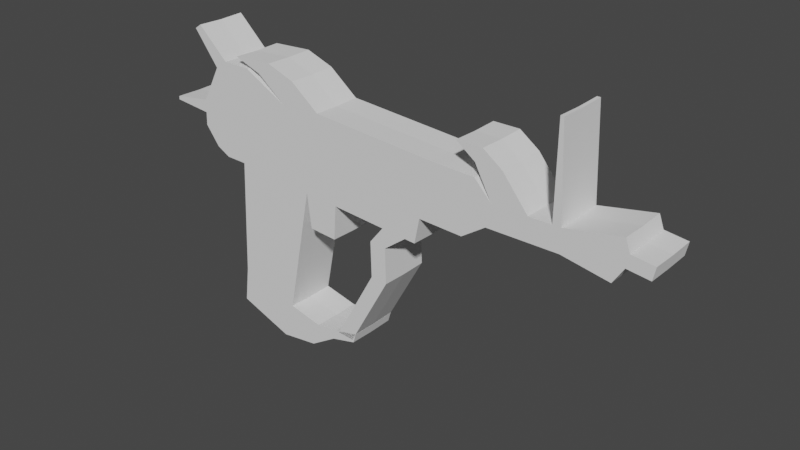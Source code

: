 # Source: raygun.blend  (saved by Blender 2.80.75; exported with 4.5.12 LTS)
import bpy
from mathutils import Matrix  # noqa: F401  (used for matrix-valued properties, if any)

bpy.ops.wm.read_factory_settings(use_empty=True)
scene = bpy.context.scene
scene.name = 'Scene'

# ---- collections
col_collection = bpy.data.collections.new('Collection'); scene.collection.children.link(col_collection)

# ---- world
world_world = bpy.data.worlds.new('World'); scene.world = world_world
world_world.use_nodes = True; world_world.node_tree.nodes.clear()
_N = world_world.node_tree.nodes; _L = world_world.node_tree.links
n0 = _N.new('ShaderNodeOutputWorld'); n0.name = 'World Output'; n0.location = (300, 300)
n1 = _N.new('ShaderNodeBackground'); n1.name = 'Background'; n1.location = (10, 300)
n1.inputs[0].default_value = (0.05088, 0.05088, 0.05088, 1.0)
_L.new(n1.outputs[0], n0.inputs[0])
n0.is_active_output = True
world_world.color = (0.05088, 0.05088, 0.05088)
world_world.use_sun_shadow = False
world_world.sun_shadow_jitter_overblur = 0.0

# ---- meshes
me_raygun = bpy.data.meshes.new('Raygun')
me_raygun.from_pydata([(-1.526, -1.088, 1.108e-08), (-1.065, -1.26, -4.576e-09), (-1.333, 1.017, -8.569e-08), (-0.6092, 0.8339, -1.506e-08), (-1.486, -0.7793, 4.728e-09), (-0.9683, -0.9452, -1.031e-08), (-0.7423, -1.219, -8.256e-10), (-0.6795, -1.013, -4.562e-09), (-0.5146, -1.075, 2.747e-09), (-0.4889, -0.9909, 1.22e-09), (-0.2993, -1.021, 7.627e-09), (-0.2736, -0.9371, 6.099e-09), (-0.747, 0.1511, -1.324e-08), (-1.438, 0.2041, -7.55e-08), (0.452, 0.757, -2.203e-08), (0.3142, 0.0742, -2.021e-08), (-0.7043, 0.3626, -1.38e-08), (-1.424, 0.4774, -7.671e-08), (0.3569, 0.2857, -2.077e-08), (0.8211, 0.7416, -2.342e-08), (0.726, 0.2704, -2.217e-08), (0.9618, 0.593, -9.701e-09), (0.9236, 0.4035, -9.195e-09), (1.507, 0.593, -4.476e-09), (1.508, 0.4035, -9.195e-09), (1.962, 0.6787, -1.641e-08), (1.892, 0.3333, -1.549e-08), (1.999, 0.5747, -4.639e-09), (1.978, 0.468, -4.354e-09), (2.184, 0.5516, -6.73e-09), (2.162, 0.4449, -6.445e-09), (1.216, 0.4035, -9.195e-09), (1.254, 0.593, -9.701e-09), (0.821, 0.8545, 1.055e-08), (1.041, 0.8545, 1.055e-08), (0.6595, 0.9698, 2.101e-08), (0.8797, 0.9698, 2.101e-08), (-0.0754, 0.1024, -1.765e-08), (0.06242, 0.7852, -1.947e-08), (-0.0327, 0.314, -1.821e-08), (0.2251, 0.08066, -1.096e-08), (0.0137, 0.09597, -9.576e-09), (0.03594, -0.06289, -1.611e-08), (-0.1048, -0.05269, -1.519e-08), (0.04363, -0.3628, -4.33e-08), (-0.09707, -0.3526, -4.238e-08), (-0.3101, -1.001, -1.012e-07), (-0.4508, -0.9908, -1.002e-07), (-1.844, 0.6431, 1.815e-07), (-1.855, 0.4273, 1.49e-07), (-1.849, 0.5358, 1.82e-07), (1.362, 0.4035, -9.195e-09), (1.44, 0.593, -4.476e-09), (1.472, 1.339, 1.097e-08), (1.444, 1.339, 1.097e-08), (-0.3139, 0.8125, -1.7e-08), (-0.4517, 0.1297, -1.518e-08), (-0.409, 0.3412, -1.574e-08), (-0.7112, -0.1432, -3.216e-08), (-0.4722, -0.1605, -3.373e-08), (-1.282, -1.179, 2.808e-09), (-0.9562, 0.8144, -5.795e-08), (-1.213, -0.867, -3.219e-09), (-1.073, 0.1761, -4.26e-08), (-1.044, 0.4167, -4.347e-08), (-1.574, 1.019, 1.744e-07), (-1.621, 0.2088, 1.522e-07), (-1.733, 0.2688, 2.125e-07), (-0.8553, 1.026, 2.367e-09), (-1.202, 1.007, -4.053e-08), (-1.094, 1.111, 1.003e-08), (-1.441, 1.091, -3.286e-08), (-1.678, 0.9492, 2.224e-07), (-1.836, 1.264, 2.169e-07), (-1.892, 1.227, 2.425e-07), (-2.177, 0.5963, 2.229e-07), (-2.178, 0.5672, 2.23e-07), (-1.526, -1.082, 0.2129), (-1.064, -1.255, 0.2129), (-1.332, 1.022, 0.2129), (-0.6088, 0.8392, 0.2129), (-1.486, -0.774, 0.2129), (-0.9679, -0.9399, 0.2129), (-0.7419, -1.213, 0.2129), (-0.6791, -1.008, 0.2129), (-0.5142, -1.07, 0.2129), (-0.4885, -0.9856, 0.2129), (-0.2989, -1.016, 0.2129), (-0.2732, -0.9318, 0.2129), (-0.7466, 0.1564, 0.2129), (-1.437, 0.2094, 0.2129), (0.4524, 0.7623, 0.2129), (0.3146, 0.07951, 0.2129), (-0.7039, 0.3679, 0.2129), (-1.424, 0.4827, 0.2129), (0.3573, 0.291, 0.2129), (0.8215, 0.7469, 0.2129), (0.7264, 0.2757, 0.2129), (0.9622, 0.5984, 0.2129), (0.924, 0.4088, 0.2129), (1.507, 0.5984, 0.2129), (1.508, 0.4088, 0.2129), (1.962, 0.684, 0.2129), (1.893, 0.3386, 0.2129), (2.0, 0.58, 0.2129), (1.978, 0.4733, 0.2129), (2.184, 0.5569, 0.2129), (2.163, 0.4502, 0.2129), (1.216, 0.4088, 0.2129), (1.254, 0.5984, 0.2129), (0.8214, 0.8598, 0.2129), (1.042, 0.8598, 0.2129), (0.6599, 0.9752, 0.2129), (0.8801, 0.9752, 0.2129), (-0.07501, 0.1077, 0.2129), (0.0628, 0.7905, 0.2129), (-0.03231, 0.3193, 0.2129), (0.2255, 0.08597, 0.2129), (0.01409, 0.1013, 0.2129), (0.03633, -0.05758, 0.2129), (-0.1044, -0.04738, 0.2129), (0.04402, -0.3575, 0.2129), (-0.09668, -0.3473, 0.2129), (-0.3097, -0.9957, 0.2129), (-0.4504, -0.9855, 0.2129), (-1.844, 0.6484, 0.2129), (-1.854, 0.4327, 0.2129), (-1.849, 0.5411, 0.2129), (1.362, 0.4088, 0.2129), (1.44, 0.5984, 0.2129), (1.472, 1.344, 0.2129), (1.444, 1.344, 0.2129), (-0.3135, 0.8178, 0.2129), (-0.4513, 0.135, 0.2129), (-0.4086, 0.3465, 0.2129), (-0.7108, -0.1378, 0.2129), (-0.4718, -0.1552, 0.2129), (-1.282, -1.174, 0.2129), (-0.9559, 0.8198, 0.2129), (-1.212, -0.8616, 0.2129), (-1.072, 0.1814, 0.2129), (-1.043, 0.4221, 0.2129), (-1.573, 1.025, 0.2129), (-1.62, 0.2141, 0.2129), (-1.733, 0.2741, 0.2129), (-0.8549, 1.031, 0.2129), (-1.202, 1.012, 0.2129), (-1.093, 1.116, 0.2129), (-1.44, 1.097, 0.2129), (-1.678, 0.9545, 0.2129), (-1.836, 1.27, 0.2129), (-1.892, 1.232, 0.2129), (-2.176, 0.6016, 0.2129), (-2.178, 0.5725, 0.2129)], [], [(64, 61, 3, 16), (60, 62, 5, 1), (5, 7, 6, 1), (7, 9, 8, 6), (9, 11, 10, 8), (62, 63, 12, 5), (39, 18, 15, 37), (38, 14, 18, 39), (63, 64, 16, 12), (14, 19, 20, 18), (19, 21, 22, 20), (52, 23, 24, 51), (23, 25, 26, 24), (25, 27, 28, 26), (27, 29, 30, 28), (21, 32, 31, 22), (21, 33, 34, 32), (33, 35, 36, 34), (55, 38, 39, 57), (57, 39, 37, 56), (15, 40, 41, 37), (40, 42, 43, 41), (42, 44, 45, 43), (44, 46, 47, 45), (17, 50, 48, 2), (13, 49, 50, 17), (32, 52, 51, 31), (52, 54, 53, 23), (16, 57, 56, 12), (3, 55, 57, 16), (56, 59, 58, 12), (13, 17, 64, 63), (4, 13, 63, 62), (0, 4, 62, 60), (17, 2, 61, 64), (48, 72, 65, 2), (13, 66, 67, 49), (61, 69, 68, 3), (69, 71, 70, 68), (72, 74, 73, 65), (50, 76, 75, 48), (141, 93, 80, 138), (137, 78, 82, 139), (82, 78, 83, 84), (84, 83, 85, 86), (86, 85, 87, 88), (139, 82, 89, 140), (116, 114, 92, 95), (115, 116, 95, 91), (140, 89, 93, 141), (91, 95, 97, 96), (96, 97, 99, 98), (129, 128, 101, 100), (100, 101, 103, 102), (102, 103, 105, 104), (104, 105, 107, 106), (98, 99, 108, 109), (98, 109, 111, 110), (110, 111, 113, 112), (132, 134, 116, 115), (134, 133, 114, 116), (92, 114, 118, 117), (117, 118, 120, 119), (119, 120, 122, 121), (121, 122, 124, 123), (94, 79, 125, 127), (90, 94, 127, 126), (109, 108, 128, 129), (129, 100, 130, 131), (93, 89, 133, 134), (80, 93, 134, 132), (133, 89, 135, 136), (90, 140, 141, 94), (81, 139, 140, 90), (77, 137, 139, 81), (94, 141, 138, 79), (125, 79, 142, 149), (90, 126, 144, 143), (138, 80, 145, 146), (146, 145, 147, 148), (149, 142, 150, 151), (127, 125, 152, 153), (35, 33, 110, 112), (60, 1, 78, 137), (70, 71, 148, 147), (23, 53, 130, 100), (56, 37, 114, 133), (18, 20, 97, 95), (68, 70, 147, 145), (54, 52, 129, 131), (14, 38, 115, 91), (19, 14, 91, 96), (61, 2, 79, 138), (71, 69, 146, 148), (38, 55, 132, 115), (13, 4, 81, 90), (73, 74, 151, 150), (20, 22, 99, 97), (74, 72, 149, 151), (21, 19, 96, 98), (75, 76, 153, 152), (48, 75, 152, 125), (37, 41, 118, 114), (51, 24, 101, 128), (1, 6, 83, 78), (76, 50, 127, 153), (58, 59, 136, 135), (40, 15, 92, 117), (7, 5, 82, 84), (12, 58, 135, 89), (72, 48, 125, 149), (59, 56, 133, 136), (41, 43, 120, 118), (24, 26, 103, 101), (6, 8, 85, 83), (65, 73, 150, 142), (0, 60, 137, 77), (42, 40, 117, 119), (25, 23, 100, 102), (9, 7, 84, 86), (10, 11, 88, 87), (43, 45, 122, 120), (26, 28, 105, 103), (8, 10, 87, 85), (44, 42, 119, 121), (27, 25, 102, 104), (11, 9, 86, 88), (47, 46, 123, 124), (30, 29, 106, 107), (5, 12, 89, 82), (45, 47, 124, 122), (28, 30, 107, 105), (46, 44, 121, 123), (29, 27, 104, 106), (50, 49, 126, 127), (22, 31, 108, 99), (52, 32, 109, 129), (2, 65, 142, 79), (55, 3, 80, 132), (67, 66, 143, 144), (49, 67, 144, 126), (32, 34, 111, 109), (66, 13, 90, 143), (31, 51, 128, 108), (33, 21, 98, 110), (15, 18, 95, 92), (36, 35, 112, 113), (3, 68, 145, 80), (34, 36, 113, 111), (4, 0, 77, 81), (69, 61, 138, 146), (53, 54, 131, 130)])
_uv = me_raygun.uv_layers.new(name='UVMap')
_uv.uv.foreach_set('vector', [0.5284, 0.7805, 0.5284, 1.0, 1.0, 1.0, 1.0, 0.7805, 0.5284, 0.0, 0.5284, 0.1713, 1.0, 0.1713, 1.0, 0.0, 1.0, 0.1713, 1.0, 0.1713, 1.0, 0.0, 1.0, 0.0, 1.0, 0.1713, 1.0, 0.1713, 1.0, 0.0, 1.0, 0.0, 1.0, 0.1713, 1.0, 0.1713, 1.0, 0.0, 1.0, 0.0, 0.5284, 0.1713, 0.5284, 0.682, 1.0, 0.682, 1.0, 0.1713, 1.0, 0.7805, 1.0, 0.7805, 1.0, 0.682, 1.0, 0.682, 1.0, 1.0, 1.0, 1.0, 1.0, 0.7805, 1.0, 0.7805, 0.5284, 0.682, 0.5284, 0.7805, 1.0, 0.7805, 1.0, 0.682, 1.0, 1.0, 1.0, 1.0, 1.0, 0.7805, 1.0, 0.7805, 1.0, 1.0, 1.0, 1.0, 1.0, 0.7805, 1.0, 0.7805, 1.0, 1.0, 1.0, 1.0, 1.0, 0.7805, 1.0, 0.7805, 1.0, 1.0, 1.0, 1.0, 1.0, 0.7805, 1.0, 0.7805, 1.0, 1.0, 1.0, 1.0, 1.0, 0.7805, 1.0, 0.7805, 1.0, 1.0, 1.0, 1.0, 1.0, 0.7805, 1.0, 0.7805, 1.0, 1.0, 1.0, 1.0, 1.0, 0.7805, 1.0, 0.7805, 1.0, 1.0, 1.0, 1.0, 1.0, 1.0, 1.0, 1.0, 1.0, 1.0, 1.0, 1.0, 1.0, 1.0, 1.0, 1.0, 1.0, 1.0, 1.0, 1.0, 1.0, 0.7805, 1.0, 0.7805, 1.0, 0.7805, 1.0, 0.7805, 1.0, 0.682, 1.0, 0.682, 1.0, 0.682, 1.0, 0.682, 1.0, 0.682, 1.0, 0.682, 1.0, 0.682, 1.0, 0.682, 1.0, 0.682, 1.0, 0.682, 1.0, 0.682, 1.0, 0.682, 1.0, 0.682, 1.0, 0.682, 1.0, 0.682, 1.0, 0.682, 1.0, 0.682, 1.0, 0.682, 0.0, 0.7805, 0.0, 0.7805, 0.0, 1.0, 0.0, 1.0, 0.0, 0.682, 0.0, 0.682, 0.0, 0.7805, 0.0, 0.7805, 1.0, 1.0, 1.0, 1.0, 1.0, 0.7805, 1.0, 0.7805, 1.0, 1.0, 1.0, 1.0, 1.0, 1.0, 1.0, 1.0, 1.0, 0.7805, 1.0, 0.7805, 1.0, 0.682, 1.0, 0.682, 1.0, 1.0, 1.0, 1.0, 1.0, 0.7805, 1.0, 0.7805, 1.0, 0.682, 1.0, 0.682, 1.0, 0.682, 1.0, 0.682, 0.0, 0.682, 0.0, 0.7805, 0.5284, 0.7805, 0.5284, 0.682, 0.0, 0.1713, 0.0, 0.682, 0.5284, 0.682, 0.5284, 0.1713, 0.0, 0.0, 0.0, 0.1713, 0.5284, 0.1713, 0.5284, 0.0, 0.0, 0.7805, 0.0, 1.0, 0.5284, 1.0, 0.5284, 0.7805, 0.0, 1.0, 0.0, 1.0, 0.0, 1.0, 0.0, 1.0, 0.0, 0.682, 0.0, 0.682, 0.0, 0.682, 0.0, 0.682, 0.5284, 1.0, 0.5284, 1.0, 1.0, 1.0, 1.0, 1.0, 0.5284, 1.0, 0.5284, 1.0, 1.0, 1.0, 1.0, 1.0, 0.0, 1.0, 0.0, 1.0, 0.0, 1.0, 0.0, 1.0, 0.0, 0.7805, 0.0, 0.7805, 0.0, 1.0, 0.0, 1.0, 0.5284, 0.7805, 1.0, 0.7805, 1.0, 1.0, 0.5284, 1.0, 0.5284, 0.0, 1.0, 0.0, 1.0, 0.1713, 0.5284, 0.1713, 1.0, 0.1713, 1.0, 0.0, 1.0, 0.0, 1.0, 0.1713, 1.0, 0.1713, 1.0, 0.0, 1.0, 0.0, 1.0, 0.1713, 1.0, 0.1713, 1.0, 0.0, 1.0, 0.0, 1.0, 0.1713, 0.5284, 0.1713, 1.0, 0.1713, 1.0, 0.682, 0.5284, 0.682, 1.0, 0.7805, 1.0, 0.682, 1.0, 0.682, 1.0, 0.7805, 1.0, 1.0, 1.0, 0.7805, 1.0, 0.7805, 1.0, 1.0, 0.5284, 0.682, 1.0, 0.682, 1.0, 0.7805, 0.5284, 0.7805, 1.0, 1.0, 1.0, 0.7805, 1.0, 0.7805, 1.0, 1.0, 1.0, 1.0, 1.0, 0.7805, 1.0, 0.7805, 1.0, 1.0, 1.0, 1.0, 1.0, 0.7805, 1.0, 0.7805, 1.0, 1.0, 1.0, 1.0, 1.0, 0.7805, 1.0, 0.7805, 1.0, 1.0, 1.0, 1.0, 1.0, 0.7805, 1.0, 0.7805, 1.0, 1.0, 1.0, 1.0, 1.0, 0.7805, 1.0, 0.7805, 1.0, 1.0, 1.0, 1.0, 1.0, 0.7805, 1.0, 0.7805, 1.0, 1.0, 1.0, 1.0, 1.0, 1.0, 1.0, 1.0, 1.0, 1.0, 1.0, 1.0, 1.0, 1.0, 1.0, 1.0, 1.0, 1.0, 1.0, 1.0, 1.0, 0.7805, 1.0, 0.7805, 1.0, 1.0, 1.0, 0.7805, 1.0, 0.682, 1.0, 0.682, 1.0, 0.7805, 1.0, 0.682, 1.0, 0.682, 1.0, 0.682, 1.0, 0.682, 1.0, 0.682, 1.0, 0.682, 1.0, 0.682, 1.0, 0.682, 1.0, 0.682, 1.0, 0.682, 1.0, 0.682, 1.0, 0.682, 1.0, 0.682, 1.0, 0.682, 1.0, 0.682, 1.0, 0.682, 0.0, 0.7805, 0.0, 1.0, 0.0, 1.0, 0.0, 0.7805, 0.0, 0.682, 0.0, 0.7805, 0.0, 0.7805, 0.0, 0.682, 1.0, 1.0, 1.0, 0.7805, 1.0, 0.7805, 1.0, 1.0, 1.0, 1.0, 1.0, 1.0, 1.0, 1.0, 1.0, 1.0, 1.0, 0.7805, 1.0, 0.682, 1.0, 0.682, 1.0, 0.7805, 1.0, 1.0, 1.0, 0.7805, 1.0, 0.7805, 1.0, 1.0, 1.0, 0.682, 1.0, 0.682, 1.0, 0.682, 1.0, 0.682, 0.0, 0.682, 0.5284, 0.682, 0.5284, 0.7805, 0.0, 0.7805, 0.0, 0.1713, 0.5284, 0.1713, 0.5284, 0.682, 0.0, 0.682, 0.0, 0.0, 0.5284, 0.0, 0.5284, 0.1713, 0.0, 0.1713, 0.0, 0.7805, 0.5284, 0.7805, 0.5284, 1.0, 0.0, 1.0, 0.0, 1.0, 0.0, 1.0, 0.0, 1.0, 0.0, 1.0, 0.0, 0.682, 0.0, 0.682, 0.0, 0.682, 0.0, 0.682, 0.5284, 1.0, 1.0, 1.0, 1.0, 1.0, 0.5284, 1.0, 0.5284, 1.0, 1.0, 1.0, 1.0, 1.0, 0.5284, 1.0, 0.0, 1.0, 0.0, 1.0, 0.0, 1.0, 0.0, 1.0, 0.0, 0.7805, 0.0, 1.0, 0.0, 1.0, 0.0, 0.7805, 1.0, 1.0, 1.0, 1.0, 1.0, 1.0, 1.0, 1.0, 0.5284, 0.0, 1.0, 0.0, 1.0, 0.0, 0.5284, 0.0, 1.0, 1.0, 0.5284, 1.0, 0.5284, 1.0, 1.0, 1.0, 1.0, 1.0, 1.0, 1.0, 1.0, 1.0, 1.0, 1.0, 1.0, 0.682, 1.0, 0.682, 1.0, 0.682, 1.0, 0.682, 1.0, 0.7805, 1.0, 0.7805, 1.0, 0.7805, 1.0, 0.7805, 1.0, 1.0, 1.0, 1.0, 1.0, 1.0, 1.0, 1.0, 1.0, 1.0, 1.0, 1.0, 1.0, 1.0, 1.0, 1.0, 1.0, 1.0, 1.0, 1.0, 1.0, 1.0, 1.0, 1.0, 1.0, 1.0, 1.0, 1.0, 1.0, 1.0, 1.0, 1.0, 0.5284, 1.0, 0.0, 1.0, 0.0, 1.0, 0.5284, 1.0, 0.5284, 1.0, 0.5284, 1.0, 0.5284, 1.0, 0.5284, 1.0, 1.0, 1.0, 1.0, 1.0, 1.0, 1.0, 1.0, 1.0, 0.0, 0.682, 0.0, 0.1713, 0.0, 0.1713, 0.0, 0.682, 0.0, 1.0, 0.0, 1.0, 0.0, 1.0, 0.0, 1.0, 1.0, 0.7805, 1.0, 0.7805, 1.0, 0.7805, 1.0, 0.7805, 0.0, 1.0, 0.0, 1.0, 0.0, 1.0, 0.0, 1.0, 1.0, 1.0, 1.0, 1.0, 1.0, 1.0, 1.0, 1.0, 0.0, 1.0, 0.0, 0.7805, 0.0, 0.7805, 0.0, 1.0, 0.0, 1.0, 0.0, 1.0, 0.0, 1.0, 0.0, 1.0, 1.0, 0.682, 1.0, 0.682, 1.0, 0.682, 1.0, 0.682, 1.0, 0.7805, 1.0, 0.7805, 1.0, 0.7805, 1.0, 0.7805, 1.0, 0.0, 1.0, 0.0, 1.0, 0.0, 1.0, 0.0, 0.0, 0.7805, 0.0, 0.7805, 0.0, 0.7805, 0.0, 0.7805, 1.0, 0.682, 1.0, 0.682, 1.0, 0.682, 1.0, 0.682, 1.0, 0.682, 1.0, 0.682, 1.0, 0.682, 1.0, 0.682, 1.0, 0.1713, 1.0, 0.1713, 1.0, 0.1713, 1.0, 0.1713, 1.0, 0.682, 1.0, 0.682, 1.0, 0.682, 1.0, 0.682, 0.0, 1.0, 0.0, 1.0, 0.0, 1.0, 0.0, 1.0, 1.0, 0.682, 1.0, 0.682, 1.0, 0.682, 1.0, 0.682, 1.0, 0.682, 1.0, 0.682, 1.0, 0.682, 1.0, 0.682, 1.0, 0.7805, 1.0, 0.7805, 1.0, 0.7805, 1.0, 0.7805, 1.0, 0.0, 1.0, 0.0, 1.0, 0.0, 1.0, 0.0, 0.0, 1.0, 0.0, 1.0, 0.0, 1.0, 0.0, 1.0, 0.0, 0.0, 0.5284, 0.0, 0.5284, 0.0, 0.0, 0.0, 1.0, 0.682, 1.0, 0.682, 1.0, 0.682, 1.0, 0.682, 1.0, 1.0, 1.0, 1.0, 1.0, 1.0, 1.0, 1.0, 1.0, 0.1713, 1.0, 0.1713, 1.0, 0.1713, 1.0, 0.1713, 1.0, 0.0, 1.0, 0.1713, 1.0, 0.1713, 1.0, 0.0, 1.0, 0.682, 1.0, 0.682, 1.0, 0.682, 1.0, 0.682, 1.0, 0.7805, 1.0, 0.7805, 1.0, 0.7805, 1.0, 0.7805, 1.0, 0.0, 1.0, 0.0, 1.0, 0.0, 1.0, 0.0, 1.0, 0.682, 1.0, 0.682, 1.0, 0.682, 1.0, 0.682, 1.0, 1.0, 1.0, 1.0, 1.0, 1.0, 1.0, 1.0, 1.0, 0.1713, 1.0, 0.1713, 1.0, 0.1713, 1.0, 0.1713, 1.0, 0.682, 1.0, 0.682, 1.0, 0.682, 1.0, 0.682, 1.0, 0.7805, 1.0, 1.0, 1.0, 1.0, 1.0, 0.7805, 1.0, 0.1713, 1.0, 0.682, 1.0, 0.682, 1.0, 0.1713, 1.0, 0.682, 1.0, 0.682, 1.0, 0.682, 1.0, 0.682, 1.0, 0.7805, 1.0, 0.7805, 1.0, 0.7805, 1.0, 0.7805, 1.0, 0.682, 1.0, 0.682, 1.0, 0.682, 1.0, 0.682, 1.0, 1.0, 1.0, 1.0, 1.0, 1.0, 1.0, 1.0, 0.0, 0.7805, 0.0, 0.682, 0.0, 0.682, 0.0, 0.7805, 1.0, 0.7805, 1.0, 0.7805, 1.0, 0.7805, 1.0, 0.7805, 1.0, 1.0, 1.0, 1.0, 1.0, 1.0, 1.0, 1.0, 0.0, 1.0, 0.0, 1.0, 0.0, 1.0, 0.0, 1.0, 1.0, 1.0, 1.0, 1.0, 1.0, 1.0, 1.0, 1.0, 0.0, 0.682, 0.0, 0.682, 0.0, 0.682, 0.0, 0.682, 0.0, 0.682, 0.0, 0.682, 0.0, 0.682, 0.0, 0.682, 1.0, 1.0, 1.0, 1.0, 1.0, 1.0, 1.0, 1.0, 0.0, 0.682, 0.0, 0.682, 0.0, 0.682, 0.0, 0.682, 1.0, 0.7805, 1.0, 0.7805, 1.0, 0.7805, 1.0, 0.7805, 1.0, 1.0, 1.0, 1.0, 1.0, 1.0, 1.0, 1.0, 1.0, 0.682, 1.0, 0.7805, 1.0, 0.7805, 1.0, 0.682, 1.0, 1.0, 1.0, 1.0, 1.0, 1.0, 1.0, 1.0, 1.0, 1.0, 1.0, 1.0, 1.0, 1.0, 1.0, 1.0, 1.0, 1.0, 1.0, 1.0, 1.0, 1.0, 1.0, 1.0, 0.0, 0.1713, 0.0, 0.0, 0.0, 0.0, 0.0, 0.1713, 0.5284, 1.0, 0.5284, 1.0, 0.5284, 1.0, 0.5284, 1.0, 1.0, 1.0, 1.0, 1.0, 1.0, 1.0, 1.0, 1.0])
me_raygun.use_remesh_preserve_volume = False
me_raygun.use_remesh_preserve_attributes = False
me_raygun.use_mirror_vertex_groups = False
me_raygun.update()

# ---- objects
ob_raygun = bpy.data.objects.new('Raygun', me_raygun)

# ---- transforms, parenting, visibility, modifiers, constraints
ob_raygun.location = (0.0, -2.589, 0.0)
ob_raygun.rotation_euler = (1.571, -0.0, 0.0)
ob_raygun.lineart.crease_threshold = 0.0
_m = ob_raygun.modifiers.new('Mirror', 'MIRROR')
_m.use_axis = (False, False, True)

# ---- collection membership
col_collection.objects.link(ob_raygun)

# ---- scene / render settings (as saved in the file)
scene.frame_start = 1; scene.frame_end = 250; scene.frame_set(1)
scene.render.engine = 'BLENDER_EEVEE_NEXT'
scene.cycles.use_denoising = False
scene.cycles.samples = 128
scene.cycles.sampling_pattern = 'TABULATED_SOBOL'
scene.cycles.use_adaptive_sampling = False
scene.cycles.use_light_tree = False
scene.view_settings.view_transform = 'Filmic'
bpy.context.view_layer.update()

# ---- added for rendering (the .blend has no active camera and no usable light): camera, sun
cam_auto = bpy.data.cameras.new('AutoCamera')
cam_auto.lens = 50.0
cam_auto.sensor_width = 36.0
cam_auto.clip_end = 1000.0
ob_auto_camera = bpy.data.objects.new('AutoCamera', cam_auto)
scene.collection.objects.link(ob_auto_camera)
ob_auto_camera.location = (4.7204, -8.24966, 3.81572)
ob_auto_camera.rotation_euler = (1.09748, -7.21219e-08, 0.694738)
scene.camera = ob_auto_camera
light_auto_sun = bpy.data.lights.new('AutoSun', 'SUN')
light_auto_sun.energy = 3.0
light_auto_sun.angle = 0.0523599
ob_auto_sun = bpy.data.objects.new('AutoSun', light_auto_sun)
scene.collection.objects.link(ob_auto_sun)
ob_auto_sun.rotation_euler = (0.872665, 0.174533, 0.523599)
bpy.context.view_layer.update()
